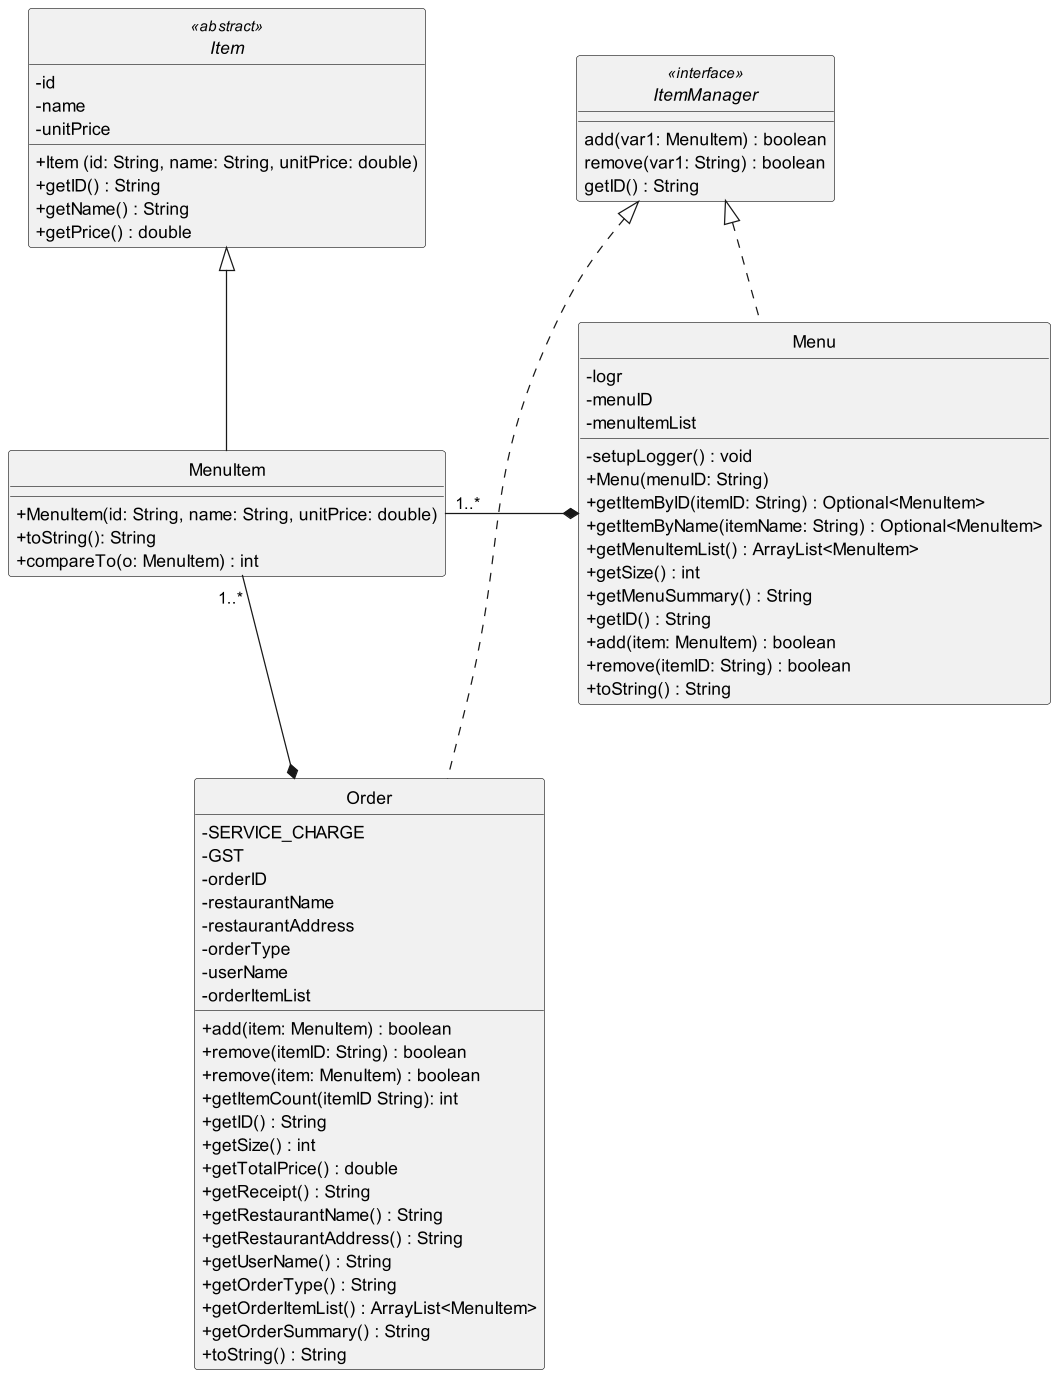

The diagram above was rendered by PlantUML. Its source (embedded in the PNG):
@startuml
'https://plantuml.com/class-diagram

skinparam dpi 600
hide circle
skinparam classAttributeIconSize 0

abstract class Item  << abstract >>{
    -id
    - name
    - unitPrice

    + Item (id: String, name: String, unitPrice: double)
    +getID() : String
    +getName() : String
    +getPrice() : double

}
interface ItemManager << interface >>{
    add(var1: MenuItem) : boolean
    remove(var1: String) : boolean
    getID() : String
}
class Menu {
- logr
- menuID
- menuItemList
- setupLogger() : void
+ Menu(menuID: String)
+ getItemByID(itemID: String) : Optional<MenuItem>
+ getItemByName(itemName: String) : Optional<MenuItem>
+ getMenuItemList() : ArrayList<MenuItem>
+ getSize() : int
+ getMenuSummary() : String
+ getID() : String
+ add(item: MenuItem) : boolean
+ remove(itemID: String) : boolean
+ toString() : String
}
class MenuItem {
+ MenuItem(id: String, name: String, unitPrice: double)
+ toString(): String
+ compareTo(o: MenuItem) : int
}
class Order {
- SERVICE_CHARGE
- GST
- orderID
- restaurantName
- restaurantAddress
- orderType
- userName
- orderItemList
+ add(item: MenuItem) : boolean
+ remove(itemID: String) : boolean
+ remove(item: MenuItem) : boolean
+ getItemCount(itemID String): int
+ getID() : String
+ getSize() : int
+ getTotalPrice() : double
+ getReceipt() : String
+ getRestaurantName() : String
+ getRestaurantAddress() : String
+ getUserName() : String
+ getOrderType() : String
+ getOrderItemList() : ArrayList<MenuItem>
+ getOrderSummary() : String
+ toString() : String
}

Item <|-- MenuItem

ItemManager <|.. Menu
ItemManager <|.. Order

MenuItem "1..*" --* Order
MenuItem "1..*" -* Menu




@enduml